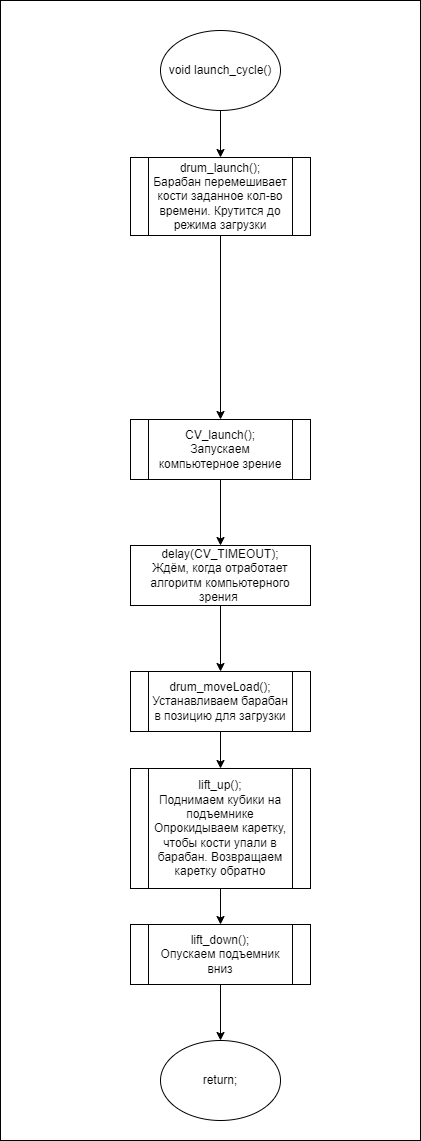

The diagram above was exported from draw.io. Its source (the exported page's mxGraphModel, read from the mxfile embedded in the PNG):
<mxGraphModel dx="1434" dy="739" grid="1" gridSize="10" guides="1" tooltips="1" connect="1" arrows="1" fold="1" page="1" pageScale="1" pageWidth="1654" pageHeight="1169" math="0" shadow="0">
  <root>
    <mxCell id="0" />
    <mxCell id="1" parent="0" />
    <mxCell id="CKzymiCc7rJqA_AXK8Qt-1" value="" style="rounded=0;whiteSpace=wrap;html=1;" parent="1" vertex="1">
      <mxGeometry x="550" y="15" width="420" height="1140" as="geometry" />
    </mxCell>
    <mxCell id="TEcXXasnW5ygVfLfAthD-3" style="edgeStyle=orthogonalEdgeStyle;rounded=0;orthogonalLoop=1;jettySize=auto;html=1;entryX=0.5;entryY=0;entryDx=0;entryDy=0;" parent="1" source="_y4J_Xje4wup7wvNqWUl-1" target="_y4J_Xje4wup7wvNqWUl-2" edge="1">
      <mxGeometry relative="1" as="geometry" />
    </mxCell>
    <mxCell id="_y4J_Xje4wup7wvNqWUl-1" value="void launch_cycle()" style="ellipse;whiteSpace=wrap;html=1;" parent="1" vertex="1">
      <mxGeometry x="710" y="45" width="120" height="80" as="geometry" />
    </mxCell>
    <mxCell id="TEcXXasnW5ygVfLfAthD-2" style="edgeStyle=orthogonalEdgeStyle;rounded=0;orthogonalLoop=1;jettySize=auto;html=1;entryX=0.5;entryY=0;entryDx=0;entryDy=0;" parent="1" source="_y4J_Xje4wup7wvNqWUl-2" target="7vZCBILdYSAlCB4tPqnt-9" edge="1">
      <mxGeometry relative="1" as="geometry">
        <mxPoint x="770" y="308" as="targetPoint" />
      </mxGeometry>
    </mxCell>
    <mxCell id="_y4J_Xje4wup7wvNqWUl-2" value="drum_launch();&lt;br&gt;Барабан перемешивает кости заданное кол-во времени. Крутится до режима загрузки" style="shape=process;whiteSpace=wrap;html=1;backgroundOutline=1;" parent="1" vertex="1">
      <mxGeometry x="680" y="172" width="180" height="78" as="geometry" />
    </mxCell>
    <mxCell id="7vZCBILdYSAlCB4tPqnt-12" style="edgeStyle=orthogonalEdgeStyle;rounded=0;orthogonalLoop=1;jettySize=auto;html=1;" parent="1" source="7vZCBILdYSAlCB4tPqnt-9" target="7vZCBILdYSAlCB4tPqnt-10" edge="1">
      <mxGeometry relative="1" as="geometry" />
    </mxCell>
    <mxCell id="7vZCBILdYSAlCB4tPqnt-9" value="CV_launch();&lt;br&gt;Запускаем компьютерное зрение" style="shape=process;whiteSpace=wrap;html=1;backgroundOutline=1;" parent="1" vertex="1">
      <mxGeometry x="680" y="434" width="180" height="60" as="geometry" />
    </mxCell>
    <mxCell id="Dxn0p1U2wd0GBZ5lMy8U-1" style="edgeStyle=orthogonalEdgeStyle;rounded=0;orthogonalLoop=1;jettySize=auto;html=1;entryX=0.5;entryY=0;entryDx=0;entryDy=0;" parent="1" source="7vZCBILdYSAlCB4tPqnt-10" target="7vZCBILdYSAlCB4tPqnt-15" edge="1">
      <mxGeometry relative="1" as="geometry" />
    </mxCell>
    <mxCell id="7vZCBILdYSAlCB4tPqnt-10" value="delay(CV_TIMEOUT);&lt;br&gt;Ждём, когда отработает алгоритм компьютерного зрения&amp;nbsp;" style="rounded=0;whiteSpace=wrap;html=1;" parent="1" vertex="1">
      <mxGeometry x="680" y="560" width="180" height="60" as="geometry" />
    </mxCell>
    <mxCell id="Dxn0p1U2wd0GBZ5lMy8U-3" style="edgeStyle=orthogonalEdgeStyle;rounded=0;orthogonalLoop=1;jettySize=auto;html=1;entryX=0.5;entryY=0;entryDx=0;entryDy=0;" parent="1" source="7vZCBILdYSAlCB4tPqnt-13" target="7vZCBILdYSAlCB4tPqnt-20" edge="1">
      <mxGeometry relative="1" as="geometry" />
    </mxCell>
    <mxCell id="7vZCBILdYSAlCB4tPqnt-13" value="lift_up();&lt;br&gt;Поднимаем кубики на подъемнике&lt;br&gt;Опрокидываем каретку, чтобы кости упали в барабан. Возвращаем каретку обратно" style="shape=process;whiteSpace=wrap;html=1;backgroundOutline=1;" parent="1" vertex="1">
      <mxGeometry x="680" y="783" width="180" height="120" as="geometry" />
    </mxCell>
    <mxCell id="Dxn0p1U2wd0GBZ5lMy8U-2" style="edgeStyle=orthogonalEdgeStyle;rounded=0;orthogonalLoop=1;jettySize=auto;html=1;entryX=0.5;entryY=0;entryDx=0;entryDy=0;" parent="1" source="7vZCBILdYSAlCB4tPqnt-15" target="7vZCBILdYSAlCB4tPqnt-13" edge="1">
      <mxGeometry relative="1" as="geometry" />
    </mxCell>
    <mxCell id="7vZCBILdYSAlCB4tPqnt-15" value="drum_moveLoad();&lt;br&gt;Устанавливаем барабан в позицию для загрузки" style="shape=process;whiteSpace=wrap;html=1;backgroundOutline=1;" parent="1" vertex="1">
      <mxGeometry x="680" y="686" width="180" height="60" as="geometry" />
    </mxCell>
    <mxCell id="7vZCBILdYSAlCB4tPqnt-17" value="return;" style="ellipse;whiteSpace=wrap;html=1;" parent="1" vertex="1">
      <mxGeometry x="710" y="1055" width="120" height="80" as="geometry" />
    </mxCell>
    <mxCell id="7vZCBILdYSAlCB4tPqnt-23" style="edgeStyle=orthogonalEdgeStyle;rounded=0;orthogonalLoop=1;jettySize=auto;html=1;" parent="1" source="7vZCBILdYSAlCB4tPqnt-20" target="7vZCBILdYSAlCB4tPqnt-17" edge="1">
      <mxGeometry relative="1" as="geometry" />
    </mxCell>
    <mxCell id="7vZCBILdYSAlCB4tPqnt-20" value="lift_down();&lt;br&gt;Опускаем подъемник вниз" style="shape=process;whiteSpace=wrap;html=1;backgroundOutline=1;" parent="1" vertex="1">
      <mxGeometry x="680" y="939" width="180" height="60" as="geometry" />
    </mxCell>
  </root>
</mxGraphModel>